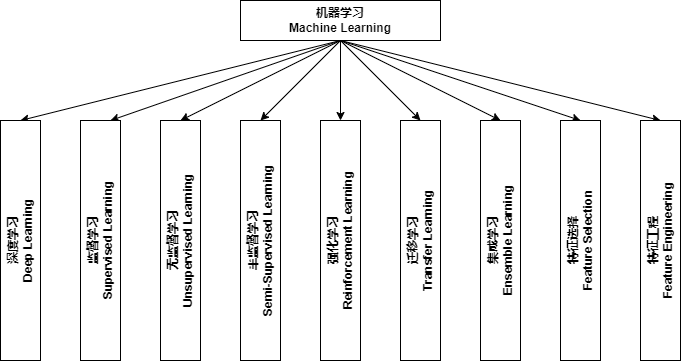

The diagram above was exported from draw.io. Its source (the exported page's mxGraphModel, read from the mxfile embedded in the PNG):
<mxGraphModel dx="1098" dy="820" grid="1" gridSize="10" guides="1" tooltips="1" connect="1" arrows="1" fold="1" page="1" pageScale="1" pageWidth="827" pageHeight="1169" math="0" shadow="0">
  <root>
    <mxCell id="0" />
    <mxCell id="1" parent="0" />
    <mxCell id="0Kgt0yDs2wH9T3tbOh0V-11" style="rounded=0;orthogonalLoop=1;jettySize=auto;html=1;exitX=0.5;exitY=1;exitDx=0;exitDy=0;entryX=0.5;entryY=0;entryDx=0;entryDy=0;" edge="1" parent="1" source="0Kgt0yDs2wH9T3tbOh0V-1" target="0Kgt0yDs2wH9T3tbOh0V-2">
      <mxGeometry relative="1" as="geometry" />
    </mxCell>
    <mxCell id="0Kgt0yDs2wH9T3tbOh0V-12" style="rounded=0;orthogonalLoop=1;jettySize=auto;html=1;entryX=0.75;entryY=0;entryDx=0;entryDy=0;exitX=0.5;exitY=1;exitDx=0;exitDy=0;" edge="1" parent="1" source="0Kgt0yDs2wH9T3tbOh0V-1" target="0Kgt0yDs2wH9T3tbOh0V-3">
      <mxGeometry relative="1" as="geometry" />
    </mxCell>
    <mxCell id="0Kgt0yDs2wH9T3tbOh0V-13" style="rounded=0;orthogonalLoop=1;jettySize=auto;html=1;entryX=0.5;entryY=0;entryDx=0;entryDy=0;exitX=0.5;exitY=1;exitDx=0;exitDy=0;" edge="1" parent="1" source="0Kgt0yDs2wH9T3tbOh0V-1" target="0Kgt0yDs2wH9T3tbOh0V-4">
      <mxGeometry relative="1" as="geometry" />
    </mxCell>
    <mxCell id="0Kgt0yDs2wH9T3tbOh0V-14" style="rounded=0;orthogonalLoop=1;jettySize=auto;html=1;entryX=0.5;entryY=0;entryDx=0;entryDy=0;exitX=0.5;exitY=1;exitDx=0;exitDy=0;" edge="1" parent="1" source="0Kgt0yDs2wH9T3tbOh0V-1" target="0Kgt0yDs2wH9T3tbOh0V-5">
      <mxGeometry relative="1" as="geometry" />
    </mxCell>
    <mxCell id="0Kgt0yDs2wH9T3tbOh0V-15" style="edgeStyle=orthogonalEdgeStyle;rounded=0;orthogonalLoop=1;jettySize=auto;html=1;entryX=0.5;entryY=0;entryDx=0;entryDy=0;" edge="1" parent="1" source="0Kgt0yDs2wH9T3tbOh0V-1" target="0Kgt0yDs2wH9T3tbOh0V-6">
      <mxGeometry relative="1" as="geometry" />
    </mxCell>
    <mxCell id="0Kgt0yDs2wH9T3tbOh0V-16" style="rounded=0;orthogonalLoop=1;jettySize=auto;html=1;entryX=0.5;entryY=0;entryDx=0;entryDy=0;exitX=0.5;exitY=1;exitDx=0;exitDy=0;" edge="1" parent="1" source="0Kgt0yDs2wH9T3tbOh0V-1" target="0Kgt0yDs2wH9T3tbOh0V-7">
      <mxGeometry relative="1" as="geometry" />
    </mxCell>
    <mxCell id="0Kgt0yDs2wH9T3tbOh0V-17" style="rounded=0;orthogonalLoop=1;jettySize=auto;html=1;entryX=0.5;entryY=0;entryDx=0;entryDy=0;exitX=0.5;exitY=1;exitDx=0;exitDy=0;" edge="1" parent="1" source="0Kgt0yDs2wH9T3tbOh0V-1" target="0Kgt0yDs2wH9T3tbOh0V-8">
      <mxGeometry relative="1" as="geometry" />
    </mxCell>
    <mxCell id="0Kgt0yDs2wH9T3tbOh0V-18" style="rounded=0;orthogonalLoop=1;jettySize=auto;html=1;entryX=0.5;entryY=0;entryDx=0;entryDy=0;exitX=0.5;exitY=1;exitDx=0;exitDy=0;" edge="1" parent="1" source="0Kgt0yDs2wH9T3tbOh0V-1" target="0Kgt0yDs2wH9T3tbOh0V-9">
      <mxGeometry relative="1" as="geometry" />
    </mxCell>
    <mxCell id="0Kgt0yDs2wH9T3tbOh0V-19" style="rounded=0;orthogonalLoop=1;jettySize=auto;html=1;exitX=0.5;exitY=1;exitDx=0;exitDy=0;entryX=0.5;entryY=0;entryDx=0;entryDy=0;" edge="1" parent="1" source="0Kgt0yDs2wH9T3tbOh0V-1" target="0Kgt0yDs2wH9T3tbOh0V-10">
      <mxGeometry relative="1" as="geometry" />
    </mxCell>
    <mxCell id="0Kgt0yDs2wH9T3tbOh0V-1" value="&lt;b&gt;机器学习&lt;br&gt;Machine Learning&lt;/b&gt;" style="rounded=0;whiteSpace=wrap;html=1;" vertex="1" parent="1">
      <mxGeometry x="280" y="120" width="200" height="40" as="geometry" />
    </mxCell>
    <mxCell id="0Kgt0yDs2wH9T3tbOh0V-2" value="&lt;b&gt;深度学习&lt;br&gt;Deep Learning&lt;/b&gt;" style="rounded=0;whiteSpace=wrap;html=1;horizontal=0;" vertex="1" parent="1">
      <mxGeometry x="40" y="240" width="40" height="240" as="geometry" />
    </mxCell>
    <mxCell id="0Kgt0yDs2wH9T3tbOh0V-3" value="&lt;b&gt;监督学习&lt;br&gt;Supervised Learning&lt;/b&gt;" style="rounded=0;whiteSpace=wrap;html=1;horizontal=0;" vertex="1" parent="1">
      <mxGeometry x="120" y="240" width="40" height="240" as="geometry" />
    </mxCell>
    <mxCell id="0Kgt0yDs2wH9T3tbOh0V-4" value="&lt;b&gt;无监督学习&lt;br&gt;Unsupervised Learning&lt;/b&gt;" style="rounded=0;whiteSpace=wrap;html=1;horizontal=0;" vertex="1" parent="1">
      <mxGeometry x="200" y="240" width="40" height="240" as="geometry" />
    </mxCell>
    <mxCell id="0Kgt0yDs2wH9T3tbOh0V-5" value="&lt;b&gt;半监督学习&lt;br&gt;Semi-Supervised Learning&lt;/b&gt;" style="rounded=0;whiteSpace=wrap;html=1;horizontal=0;" vertex="1" parent="1">
      <mxGeometry x="280" y="240" width="40" height="240" as="geometry" />
    </mxCell>
    <mxCell id="0Kgt0yDs2wH9T3tbOh0V-6" value="&lt;b&gt;强化学习&lt;br&gt;Reinforcement Learning&lt;/b&gt;" style="rounded=0;whiteSpace=wrap;html=1;horizontal=0;" vertex="1" parent="1">
      <mxGeometry x="360" y="240" width="40" height="240" as="geometry" />
    </mxCell>
    <mxCell id="0Kgt0yDs2wH9T3tbOh0V-7" value="&lt;b&gt;迁移学习&lt;br&gt;Transfer Learning&lt;/b&gt;" style="rounded=0;whiteSpace=wrap;html=1;horizontal=0;" vertex="1" parent="1">
      <mxGeometry x="440" y="240" width="40" height="240" as="geometry" />
    </mxCell>
    <mxCell id="0Kgt0yDs2wH9T3tbOh0V-8" value="&lt;b&gt;集成学习&lt;br&gt;Ensemble Learning&lt;/b&gt;" style="rounded=0;whiteSpace=wrap;html=1;horizontal=0;" vertex="1" parent="1">
      <mxGeometry x="520" y="240" width="40" height="240" as="geometry" />
    </mxCell>
    <mxCell id="0Kgt0yDs2wH9T3tbOh0V-9" value="&lt;b&gt;特征选择&lt;br&gt;Feature Selection&lt;br&gt;&lt;/b&gt;" style="rounded=0;whiteSpace=wrap;html=1;horizontal=0;" vertex="1" parent="1">
      <mxGeometry x="600" y="240" width="40" height="240" as="geometry" />
    </mxCell>
    <mxCell id="0Kgt0yDs2wH9T3tbOh0V-10" value="&lt;b&gt;特征工程&lt;br&gt;Feature Engineering&lt;br&gt;&lt;/b&gt;" style="rounded=0;whiteSpace=wrap;html=1;horizontal=0;" vertex="1" parent="1">
      <mxGeometry x="680" y="240" width="40" height="240" as="geometry" />
    </mxCell>
  </root>
</mxGraphModel>